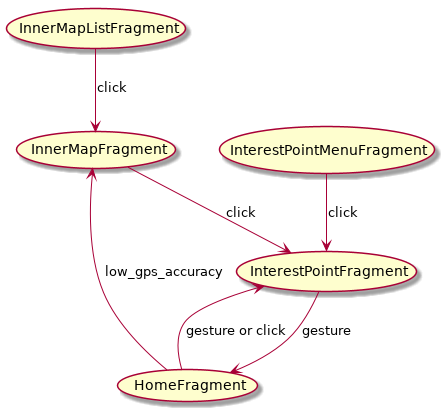

The diagram above was rendered by PlantUML. Its source (embedded in the PNG):
@startuml
(InnerMapListFragment) --> (InnerMapFragment) : click
(HomeFragment) --> (InnerMapFragment) : low_gps_accuracy
(HomeFragment) --> (InterestPointFragment) : gesture or click
(InterestPointMenuFragment) --> (InterestPointFragment) : click
(InnerMapFragment) --> (InterestPointFragment) : click
(InterestPointFragment) --> (HomeFragment) : gesture
@enduml